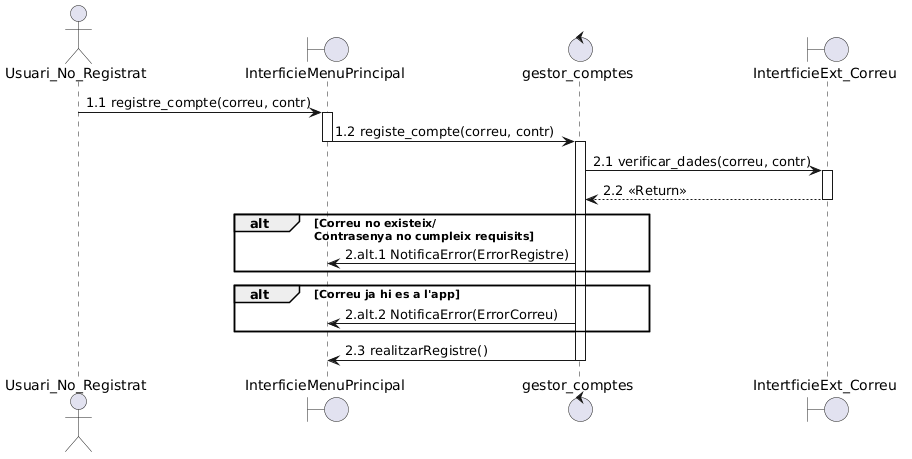

The diagram above was rendered by PlantUML. Its source (embedded in the PNG):
@startuml
actor Usuari_No_Registrat as UsuariN
boundary InterficieMenuPrincipal as interficie
control gestor_comptes as gestor
boundary IntertficieExt_Correu as correu

UsuariN -> interficie ++: 1.1 registre_compte(correu, contr)
interficie -> gestor --++: 1.2 registe_compte(correu, contr)
gestor -> correu ++: 2.1 verificar_dades(correu, contr)
correu --> gestor --: 2.2 <<Return>>
alt Correu no existeix/ \nContrasenya no cumpleix requisits
   gestor -> interficie : 2.alt.1 NotificaError(ErrorRegistre)
end
alt Correu ja hi es a l'app
   gestor -> interficie : 2.alt.2 NotificaError(ErrorCorreu)
end
gestor -> interficie --: 2.3 realitzarRegistre()
@enduml